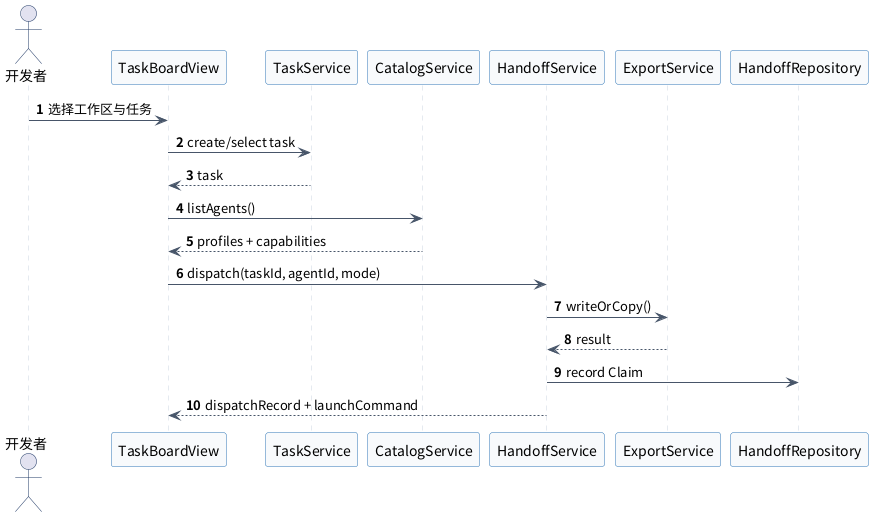

The diagram above was rendered by PlantUML. Its source (embedded in the PNG):
@startuml
skinparam defaultFontName "Noto Sans CJK SC"
skinparam shadowing false
skinparam backgroundColor white
skinparam sequenceArrowColor #475569
skinparam sequenceActorBorderColor #1F3864
skinparam sequenceParticipantBorderColor #2E75B6
skinparam sequenceParticipantBackgroundColor #F8FAFC
skinparam sequenceLifeLineBorderColor #CBD5E1
skinparam sequenceGroupBorderColor #94A3B8
skinparam noteBackgroundColor #FFF7E6
skinparam noteBorderColor #D6B656
autonumber
actor "开发者" as Dev
participant "TaskBoardView" as UI
participant "TaskService" as TS
participant "CatalogService" as CS
participant "HandoffService" as HS
participant "ExportService" as ES
participant "HandoffRepository" as HR
Dev -> UI : 选择工作区与任务
UI -> TS : create/select task
TS --> UI : task
UI -> CS : listAgents()
CS --> UI : profiles + capabilities
UI -> HS : dispatch(taskId, agentId, mode)
HS -> ES : writeOrCopy()
ES --> HS : result
HS -> HR : record Claim
HS --> UI : dispatchRecord + launchCommand
@enduml